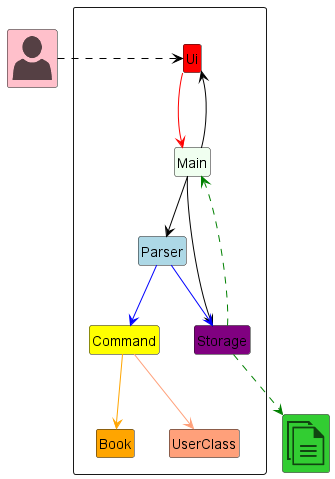

The diagram above was rendered by PlantUML. Its source (embedded in the PNG):
@startuml
!include style.puml

!include <office/Users/user>
!include <office/Concepts/documents>

hide footbox
hide circle
hide members

skinparam class {
    DefaultWidth 200
}

package " " <<rectangle>> {
    Class Ui UI_COLOR
    Class Command COMMAND_COLOR
    Class Parser PARSER_COLOR
    Class Storage STORAGE_COLOR
    Class Main MAIN_COLOR
    Class Book BOOK_COLOR
    Class UserClass USER_CLASS_COLOR
}

Class "<$user>" as User USER_COLOR
Class "<$documents>" as File FILE_COLOR

Ui -[#red]-> Main
Main -[#black]-> Ui
Main -[#black]-> Storage
Main -[#black]-> Parser
Storage .[#green].> Main
Parser -[#blue]-> Command
Parser -[#blue]-> Storage
Command -[#orange]-> Book
Command -[#lightsalmon]-> UserClass
Storage .[#green].> File
User .[#black]> Ui



@enduml